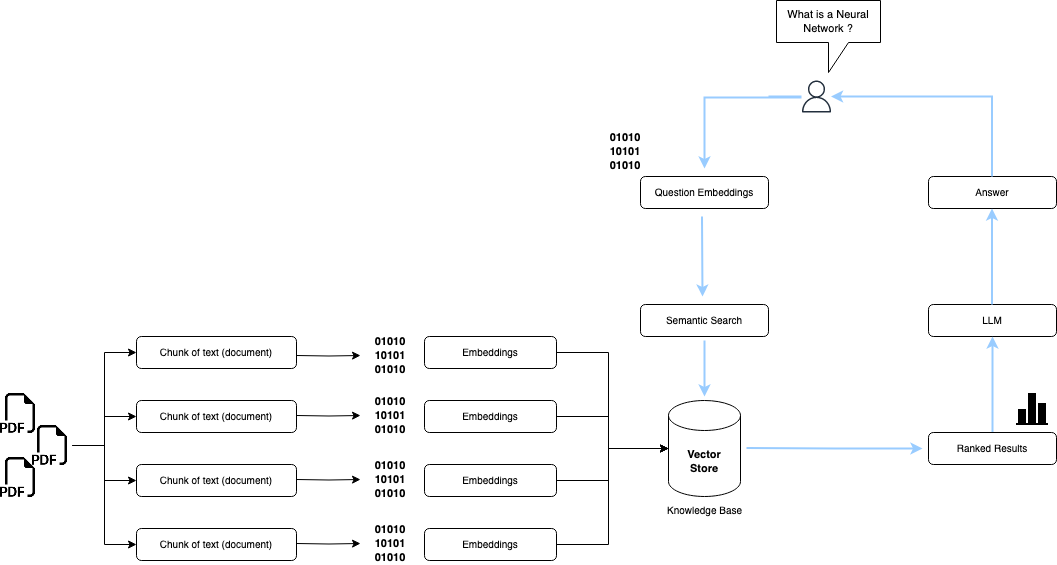

The diagram above was exported from draw.io. Its source (the exported page's mxGraphModel, read from the mxfile embedded in the PNG):
<mxGraphModel dx="1293" dy="721" grid="1" gridSize="8" guides="1" tooltips="1" connect="1" arrows="1" fold="1" page="1" pageScale="1" pageWidth="1100" pageHeight="850" math="0" shadow="0">
  <root>
    <mxCell id="0" />
    <mxCell id="1" parent="0" />
    <mxCell id="-73JdQLF0wig8DiYh7ak-1" value="" style="shape=image;html=1;verticalAlign=top;verticalLabelPosition=bottom;labelBackgroundColor=#ffffff;imageAspect=0;aspect=fixed;image=https://cdn1.iconfinder.com/data/icons/bootstrap-vol-3/16/filetype-pdf-128.png" vertex="1" parent="1">
      <mxGeometry x="22" y="441" width="40" height="40" as="geometry" />
    </mxCell>
    <mxCell id="-73JdQLF0wig8DiYh7ak-3" value="" style="shape=image;html=1;verticalAlign=top;verticalLabelPosition=bottom;labelBackgroundColor=#ffffff;imageAspect=0;aspect=fixed;image=https://cdn1.iconfinder.com/data/icons/bootstrap-vol-3/16/filetype-pdf-128.png" vertex="1" parent="1">
      <mxGeometry x="22" y="505" width="40" height="40" as="geometry" />
    </mxCell>
    <mxCell id="-73JdQLF0wig8DiYh7ak-61" style="edgeStyle=orthogonalEdgeStyle;rounded=0;orthogonalLoop=1;jettySize=auto;html=1;exitX=1;exitY=0.5;exitDx=0;exitDy=0;entryX=0;entryY=0.5;entryDx=0;entryDy=0;" edge="1" parent="1" source="-73JdQLF0wig8DiYh7ak-4" target="-73JdQLF0wig8DiYh7ak-6">
      <mxGeometry relative="1" as="geometry" />
    </mxCell>
    <mxCell id="-73JdQLF0wig8DiYh7ak-64" style="edgeStyle=orthogonalEdgeStyle;rounded=0;orthogonalLoop=1;jettySize=auto;html=1;entryX=0;entryY=0.5;entryDx=0;entryDy=0;" edge="1" parent="1" source="-73JdQLF0wig8DiYh7ak-4" target="-73JdQLF0wig8DiYh7ak-8">
      <mxGeometry relative="1" as="geometry" />
    </mxCell>
    <mxCell id="-73JdQLF0wig8DiYh7ak-66" style="edgeStyle=orthogonalEdgeStyle;rounded=0;orthogonalLoop=1;jettySize=auto;html=1;entryX=0;entryY=0.5;entryDx=0;entryDy=0;" edge="1" parent="1" source="-73JdQLF0wig8DiYh7ak-4" target="-73JdQLF0wig8DiYh7ak-10">
      <mxGeometry relative="1" as="geometry" />
    </mxCell>
    <mxCell id="-73JdQLF0wig8DiYh7ak-67" style="edgeStyle=orthogonalEdgeStyle;rounded=0;orthogonalLoop=1;jettySize=auto;html=1;entryX=0;entryY=0.5;entryDx=0;entryDy=0;" edge="1" parent="1" source="-73JdQLF0wig8DiYh7ak-4" target="-73JdQLF0wig8DiYh7ak-7">
      <mxGeometry relative="1" as="geometry" />
    </mxCell>
    <mxCell id="-73JdQLF0wig8DiYh7ak-4" value="" style="shape=image;html=1;verticalAlign=top;verticalLabelPosition=bottom;labelBackgroundColor=#ffffff;imageAspect=0;aspect=fixed;image=https://cdn1.iconfinder.com/data/icons/bootstrap-vol-3/16/filetype-pdf-128.png" vertex="1" parent="1">
      <mxGeometry x="54" y="473" width="40" height="40" as="geometry" />
    </mxCell>
    <mxCell id="-73JdQLF0wig8DiYh7ak-6" value="&lt;font style=&quot;font-size: 10px;&quot;&gt;Chunk of text (document)&lt;/font&gt;" style="rounded=1;whiteSpace=wrap;html=1;" vertex="1" parent="1">
      <mxGeometry x="158" y="384" width="160" height="32" as="geometry" />
    </mxCell>
    <mxCell id="-73JdQLF0wig8DiYh7ak-7" value="&lt;font style=&quot;font-size: 10px;&quot;&gt;Chunk of text (document)&lt;/font&gt;" style="rounded=1;whiteSpace=wrap;html=1;" vertex="1" parent="1">
      <mxGeometry x="158" y="448" width="160" height="32" as="geometry" />
    </mxCell>
    <mxCell id="-73JdQLF0wig8DiYh7ak-8" value="&lt;font style=&quot;font-size: 10px;&quot;&gt;Chunk of text (document)&lt;/font&gt;" style="rounded=1;whiteSpace=wrap;html=1;" vertex="1" parent="1">
      <mxGeometry x="158" y="512" width="160" height="32" as="geometry" />
    </mxCell>
    <mxCell id="-73JdQLF0wig8DiYh7ak-10" value="&lt;font style=&quot;font-size: 10px;&quot;&gt;Chunk of text (document)&lt;/font&gt;" style="rounded=1;whiteSpace=wrap;html=1;" vertex="1" parent="1">
      <mxGeometry x="158" y="576" width="160" height="32" as="geometry" />
    </mxCell>
    <mxCell id="-73JdQLF0wig8DiYh7ak-16" value="" style="edgeStyle=orthogonalEdgeStyle;rounded=0;orthogonalLoop=1;jettySize=auto;html=1;" edge="1" target="-73JdQLF0wig8DiYh7ak-17" parent="1">
      <mxGeometry relative="1" as="geometry">
        <mxPoint x="318" y="403" as="sourcePoint" />
      </mxGeometry>
    </mxCell>
    <mxCell id="-73JdQLF0wig8DiYh7ak-17" value="&lt;div&gt;&lt;font style=&quot;font-size: 11px;&quot;&gt;01010&lt;/font&gt;&lt;/div&gt;&lt;div&gt;&lt;font style=&quot;font-size: 11px;&quot;&gt;10101&lt;/font&gt;&lt;/div&gt;&lt;div&gt;&lt;font style=&quot;font-size: 11px;&quot;&gt;01010&lt;br&gt;&lt;/font&gt;&lt;/div&gt;" style="text;html=1;strokeColor=none;fillColor=none;align=center;verticalAlign=middle;whiteSpace=wrap;rounded=0;fontStyle=1" vertex="1" parent="1">
      <mxGeometry x="382" y="388" width="60" height="30" as="geometry" />
    </mxCell>
    <mxCell id="-73JdQLF0wig8DiYh7ak-18" value="&lt;font style=&quot;font-size: 10px;&quot;&gt;Embeddings&lt;/font&gt;" style="rounded=1;whiteSpace=wrap;html=1;" vertex="1" parent="1">
      <mxGeometry x="446" y="384" width="132" height="32" as="geometry" />
    </mxCell>
    <mxCell id="-73JdQLF0wig8DiYh7ak-19" value="" style="edgeStyle=orthogonalEdgeStyle;rounded=0;orthogonalLoop=1;jettySize=auto;html=1;" edge="1" target="-73JdQLF0wig8DiYh7ak-20" parent="1">
      <mxGeometry relative="1" as="geometry">
        <mxPoint x="318" y="463" as="sourcePoint" />
      </mxGeometry>
    </mxCell>
    <mxCell id="-73JdQLF0wig8DiYh7ak-20" value="&lt;div&gt;&lt;font style=&quot;font-size: 11px;&quot;&gt;01010&lt;/font&gt;&lt;/div&gt;&lt;div&gt;&lt;font style=&quot;font-size: 11px;&quot;&gt;10101&lt;/font&gt;&lt;/div&gt;&lt;div&gt;&lt;font style=&quot;font-size: 11px;&quot;&gt;01010&lt;br&gt;&lt;/font&gt;&lt;/div&gt;" style="text;html=1;strokeColor=none;fillColor=none;align=center;verticalAlign=middle;whiteSpace=wrap;rounded=0;fontStyle=1" vertex="1" parent="1">
      <mxGeometry x="382" y="448" width="60" height="30" as="geometry" />
    </mxCell>
    <mxCell id="-73JdQLF0wig8DiYh7ak-21" value="&lt;font style=&quot;font-size: 10px;&quot;&gt;Embeddings&lt;/font&gt;" style="rounded=1;whiteSpace=wrap;html=1;" vertex="1" parent="1">
      <mxGeometry x="446" y="448" width="132" height="32" as="geometry" />
    </mxCell>
    <mxCell id="-73JdQLF0wig8DiYh7ak-22" value="" style="edgeStyle=orthogonalEdgeStyle;rounded=0;orthogonalLoop=1;jettySize=auto;html=1;" edge="1" target="-73JdQLF0wig8DiYh7ak-23" parent="1">
      <mxGeometry relative="1" as="geometry">
        <mxPoint x="318" y="527" as="sourcePoint" />
      </mxGeometry>
    </mxCell>
    <mxCell id="-73JdQLF0wig8DiYh7ak-23" value="&lt;div&gt;&lt;font style=&quot;font-size: 11px;&quot;&gt;01010&lt;/font&gt;&lt;/div&gt;&lt;div&gt;&lt;font style=&quot;font-size: 11px;&quot;&gt;10101&lt;/font&gt;&lt;/div&gt;&lt;div&gt;&lt;font style=&quot;font-size: 11px;&quot;&gt;01010&lt;br&gt;&lt;/font&gt;&lt;/div&gt;" style="text;html=1;strokeColor=none;fillColor=none;align=center;verticalAlign=middle;whiteSpace=wrap;rounded=0;fontStyle=1" vertex="1" parent="1">
      <mxGeometry x="382" y="512" width="60" height="30" as="geometry" />
    </mxCell>
    <mxCell id="-73JdQLF0wig8DiYh7ak-24" value="&lt;font style=&quot;font-size: 10px;&quot;&gt;Embeddings&lt;/font&gt;" style="rounded=1;whiteSpace=wrap;html=1;" vertex="1" parent="1">
      <mxGeometry x="446" y="512" width="132" height="32" as="geometry" />
    </mxCell>
    <mxCell id="-73JdQLF0wig8DiYh7ak-28" value="" style="edgeStyle=orthogonalEdgeStyle;rounded=0;orthogonalLoop=1;jettySize=auto;html=1;" edge="1" target="-73JdQLF0wig8DiYh7ak-29" parent="1">
      <mxGeometry relative="1" as="geometry">
        <mxPoint x="318" y="591" as="sourcePoint" />
      </mxGeometry>
    </mxCell>
    <mxCell id="-73JdQLF0wig8DiYh7ak-29" value="&lt;div&gt;&lt;font style=&quot;font-size: 11px;&quot;&gt;01010&lt;/font&gt;&lt;/div&gt;&lt;div&gt;&lt;font style=&quot;font-size: 11px;&quot;&gt;10101&lt;/font&gt;&lt;/div&gt;&lt;div&gt;&lt;font style=&quot;font-size: 11px;&quot;&gt;01010&lt;br&gt;&lt;/font&gt;&lt;/div&gt;" style="text;html=1;strokeColor=none;fillColor=none;align=center;verticalAlign=middle;whiteSpace=wrap;rounded=0;fontStyle=1" vertex="1" parent="1">
      <mxGeometry x="382" y="576" width="60" height="30" as="geometry" />
    </mxCell>
    <mxCell id="-73JdQLF0wig8DiYh7ak-30" value="&lt;font style=&quot;font-size: 10px;&quot;&gt;Embeddings&lt;/font&gt;" style="rounded=1;whiteSpace=wrap;html=1;" vertex="1" parent="1">
      <mxGeometry x="446" y="576" width="132" height="32" as="geometry" />
    </mxCell>
    <mxCell id="-73JdQLF0wig8DiYh7ak-31" value="&lt;div&gt;&lt;font style=&quot;font-size: 11px;&quot;&gt;&lt;b&gt;Vector&lt;/b&gt;&lt;/font&gt;&lt;/div&gt;&lt;div&gt;&lt;font style=&quot;font-size: 11px;&quot;&gt;&lt;b&gt;Store&lt;/b&gt;&lt;/font&gt;&lt;br&gt;&lt;/div&gt;" style="shape=cylinder3;whiteSpace=wrap;html=1;boundedLbl=1;backgroundOutline=1;size=15;" vertex="1" parent="1">
      <mxGeometry x="690" y="448" width="72" height="96" as="geometry" />
    </mxCell>
    <mxCell id="-73JdQLF0wig8DiYh7ak-32" style="edgeStyle=orthogonalEdgeStyle;rounded=0;orthogonalLoop=1;jettySize=auto;html=1;entryX=0;entryY=0.5;entryDx=0;entryDy=0;entryPerimeter=0;" edge="1" parent="1" source="-73JdQLF0wig8DiYh7ak-18" target="-73JdQLF0wig8DiYh7ak-31">
      <mxGeometry relative="1" as="geometry">
        <Array as="points">
          <mxPoint x="630" y="400" />
          <mxPoint x="630" y="496" />
        </Array>
      </mxGeometry>
    </mxCell>
    <mxCell id="-73JdQLF0wig8DiYh7ak-33" style="edgeStyle=orthogonalEdgeStyle;rounded=0;orthogonalLoop=1;jettySize=auto;html=1;entryX=0;entryY=0.5;entryDx=0;entryDy=0;entryPerimeter=0;" edge="1" parent="1" source="-73JdQLF0wig8DiYh7ak-21" target="-73JdQLF0wig8DiYh7ak-31">
      <mxGeometry relative="1" as="geometry">
        <Array as="points">
          <mxPoint x="630" y="464" />
          <mxPoint x="630" y="496" />
        </Array>
      </mxGeometry>
    </mxCell>
    <mxCell id="-73JdQLF0wig8DiYh7ak-34" style="edgeStyle=orthogonalEdgeStyle;rounded=0;orthogonalLoop=1;jettySize=auto;html=1;entryX=0;entryY=0.5;entryDx=0;entryDy=0;entryPerimeter=0;" edge="1" parent="1" source="-73JdQLF0wig8DiYh7ak-24" target="-73JdQLF0wig8DiYh7ak-31">
      <mxGeometry relative="1" as="geometry">
        <Array as="points">
          <mxPoint x="630" y="528" />
          <mxPoint x="630" y="496" />
        </Array>
      </mxGeometry>
    </mxCell>
    <mxCell id="-73JdQLF0wig8DiYh7ak-35" style="edgeStyle=orthogonalEdgeStyle;rounded=0;orthogonalLoop=1;jettySize=auto;html=1;entryX=0;entryY=0.5;entryDx=0;entryDy=0;entryPerimeter=0;" edge="1" parent="1" source="-73JdQLF0wig8DiYh7ak-30" target="-73JdQLF0wig8DiYh7ak-31">
      <mxGeometry relative="1" as="geometry">
        <Array as="points">
          <mxPoint x="630" y="592" />
          <mxPoint x="630" y="496" />
        </Array>
      </mxGeometry>
    </mxCell>
    <mxCell id="-73JdQLF0wig8DiYh7ak-36" value="&lt;div&gt;&lt;font style=&quot;font-size: 10px;&quot;&gt;Knowledge Base&lt;/font&gt;&lt;br&gt;&lt;/div&gt;" style="text;html=1;align=center;verticalAlign=middle;resizable=0;points=[];autosize=1;strokeColor=none;fillColor=none;" vertex="1" parent="1">
      <mxGeometry x="678" y="542" width="96" height="32" as="geometry" />
    </mxCell>
    <mxCell id="-73JdQLF0wig8DiYh7ak-37" value="" style="sketch=0;outlineConnect=0;fontColor=#232F3E;gradientColor=none;fillColor=#232F3D;strokeColor=none;dashed=0;verticalLabelPosition=bottom;verticalAlign=top;align=center;html=1;fontSize=12;fontStyle=0;aspect=fixed;pointerEvents=1;shape=mxgraph.aws4.user;" vertex="1" parent="1">
      <mxGeometry x="822" y="128" width="32" height="32" as="geometry" />
    </mxCell>
    <mxCell id="-73JdQLF0wig8DiYh7ak-38" value="&lt;font style=&quot;font-size: 10px;&quot;&gt;Answer&lt;/font&gt;" style="rounded=1;whiteSpace=wrap;html=1;" vertex="1" parent="1">
      <mxGeometry x="950" y="224" width="128" height="32" as="geometry" />
    </mxCell>
    <mxCell id="-73JdQLF0wig8DiYh7ak-39" value="&lt;font style=&quot;font-size: 10px;&quot;&gt;LLM&lt;/font&gt;" style="rounded=1;whiteSpace=wrap;html=1;" vertex="1" parent="1">
      <mxGeometry x="950" y="352" width="128" height="32" as="geometry" />
    </mxCell>
    <mxCell id="-73JdQLF0wig8DiYh7ak-46" style="edgeStyle=orthogonalEdgeStyle;rounded=0;orthogonalLoop=1;jettySize=auto;html=1;exitX=0.5;exitY=0;exitDx=0;exitDy=0;entryX=0.5;entryY=1;entryDx=0;entryDy=0;strokeColor=#99CCFF;shadow=0;fillColor=#99CCFF;jumpSize=12;strokeWidth=2;" edge="1" parent="1" source="-73JdQLF0wig8DiYh7ak-40" target="-73JdQLF0wig8DiYh7ak-39">
      <mxGeometry relative="1" as="geometry" />
    </mxCell>
    <mxCell id="-73JdQLF0wig8DiYh7ak-40" value="&lt;font style=&quot;font-size: 10px;&quot;&gt;Ranked Results&lt;/font&gt;" style="rounded=1;whiteSpace=wrap;html=1;" vertex="1" parent="1">
      <mxGeometry x="950" y="480" width="128" height="32" as="geometry" />
    </mxCell>
    <mxCell id="-73JdQLF0wig8DiYh7ak-44" value="" style="shape=image;html=1;verticalAlign=top;verticalLabelPosition=bottom;labelBackgroundColor=#ffffff;imageAspect=0;aspect=fixed;image=https://cdn4.iconfinder.com/data/icons/essential-app-2/16/statistic-bar-chart-stat-128.png" vertex="1" parent="1">
      <mxGeometry x="1038" y="441" width="32" height="32" as="geometry" />
    </mxCell>
    <mxCell id="-73JdQLF0wig8DiYh7ak-48" style="edgeStyle=orthogonalEdgeStyle;rounded=0;orthogonalLoop=1;jettySize=auto;html=1;exitX=0.5;exitY=0;exitDx=0;exitDy=0;entryX=0.5;entryY=1;entryDx=0;entryDy=0;strokeColor=#99CCFF;shadow=0;fillColor=#99CCFF;jumpSize=12;strokeWidth=2;" edge="1" parent="1">
      <mxGeometry relative="1" as="geometry">
        <mxPoint x="1013.5" y="352" as="sourcePoint" />
        <mxPoint x="1013.5" y="256" as="targetPoint" />
      </mxGeometry>
    </mxCell>
    <mxCell id="-73JdQLF0wig8DiYh7ak-49" style="edgeStyle=orthogonalEdgeStyle;rounded=0;orthogonalLoop=1;jettySize=auto;html=1;exitX=0.5;exitY=0;exitDx=0;exitDy=0;strokeColor=#99CCFF;shadow=0;fillColor=#99CCFF;jumpSize=12;strokeWidth=2;" edge="1" parent="1" target="-73JdQLF0wig8DiYh7ak-37">
      <mxGeometry relative="1" as="geometry">
        <mxPoint x="1013.5" y="224" as="sourcePoint" />
        <mxPoint x="1013.5" y="128" as="targetPoint" />
        <Array as="points">
          <mxPoint x="1014" y="144" />
        </Array>
      </mxGeometry>
    </mxCell>
    <mxCell id="-73JdQLF0wig8DiYh7ak-50" value="&lt;font style=&quot;font-size: 11px;&quot;&gt;What is a Neural Network ?&lt;/font&gt;" style="shape=callout;whiteSpace=wrap;html=1;perimeter=calloutPerimeter;" vertex="1" parent="1">
      <mxGeometry x="798" y="48" width="104" height="72" as="geometry" />
    </mxCell>
    <mxCell id="-73JdQLF0wig8DiYh7ak-51" value="&lt;font style=&quot;font-size: 10px;&quot;&gt;Question &lt;font&gt;Embeddings&lt;/font&gt;&lt;/font&gt;" style="rounded=1;whiteSpace=wrap;html=1;" vertex="1" parent="1">
      <mxGeometry x="662" y="224" width="128" height="32" as="geometry" />
    </mxCell>
    <mxCell id="-73JdQLF0wig8DiYh7ak-52" value="&lt;font style=&quot;font-size: 10px;&quot;&gt;Semantic Search&lt;/font&gt;" style="rounded=1;whiteSpace=wrap;html=1;" vertex="1" parent="1">
      <mxGeometry x="662" y="352" width="128" height="32" as="geometry" />
    </mxCell>
    <mxCell id="-73JdQLF0wig8DiYh7ak-53" value="&lt;div&gt;&lt;font style=&quot;font-size: 11px;&quot;&gt;01010&lt;/font&gt;&lt;/div&gt;&lt;div&gt;&lt;font style=&quot;font-size: 11px;&quot;&gt;10101&lt;/font&gt;&lt;/div&gt;&lt;div&gt;&lt;font style=&quot;font-size: 11px;&quot;&gt;01010&lt;br&gt;&lt;/font&gt;&lt;/div&gt;" style="text;html=1;strokeColor=none;fillColor=none;align=center;verticalAlign=middle;whiteSpace=wrap;rounded=0;fontStyle=1" vertex="1" parent="1">
      <mxGeometry x="617" y="184" width="60" height="30" as="geometry" />
    </mxCell>
    <mxCell id="-73JdQLF0wig8DiYh7ak-54" style="edgeStyle=orthogonalEdgeStyle;rounded=0;orthogonalLoop=1;jettySize=auto;html=1;strokeColor=#99CCFF;shadow=0;fillColor=#99CCFF;jumpSize=12;strokeWidth=2;" edge="1" parent="1">
      <mxGeometry relative="1" as="geometry">
        <mxPoint x="790" y="144" as="sourcePoint" />
        <mxPoint x="726" y="216" as="targetPoint" />
        <Array as="points">
          <mxPoint x="822" y="144" />
          <mxPoint x="822" y="145" />
          <mxPoint x="726" y="145" />
          <mxPoint x="726" y="216" />
        </Array>
      </mxGeometry>
    </mxCell>
    <mxCell id="-73JdQLF0wig8DiYh7ak-56" style="edgeStyle=orthogonalEdgeStyle;rounded=0;orthogonalLoop=1;jettySize=auto;html=1;strokeColor=#99CCFF;shadow=0;fillColor=#99CCFF;jumpSize=12;strokeWidth=2;" edge="1" parent="1">
      <mxGeometry relative="1" as="geometry">
        <mxPoint x="723.5" y="272" as="sourcePoint" />
        <mxPoint x="724" y="344" as="targetPoint" />
        <Array as="points">
          <mxPoint x="723.5" y="264" />
        </Array>
      </mxGeometry>
    </mxCell>
    <mxCell id="-73JdQLF0wig8DiYh7ak-58" style="edgeStyle=orthogonalEdgeStyle;rounded=0;orthogonalLoop=1;jettySize=auto;html=1;strokeColor=#99CCFF;shadow=0;fillColor=#99CCFF;jumpSize=12;strokeWidth=2;" edge="1" parent="1">
      <mxGeometry relative="1" as="geometry">
        <mxPoint x="726" y="404" as="sourcePoint" />
        <mxPoint x="726" y="444" as="targetPoint" />
        <Array as="points">
          <mxPoint x="725.5" y="388" />
        </Array>
      </mxGeometry>
    </mxCell>
    <mxCell id="-73JdQLF0wig8DiYh7ak-60" style="edgeStyle=orthogonalEdgeStyle;rounded=0;orthogonalLoop=1;jettySize=auto;html=1;exitX=0.5;exitY=0;exitDx=0;exitDy=0;strokeColor=#99CCFF;shadow=0;fillColor=#99CCFF;jumpSize=12;strokeWidth=2;" edge="1" parent="1">
      <mxGeometry relative="1" as="geometry">
        <mxPoint x="768" y="495.5" as="sourcePoint" />
        <mxPoint x="944" y="496" as="targetPoint" />
      </mxGeometry>
    </mxCell>
  </root>
</mxGraphModel>